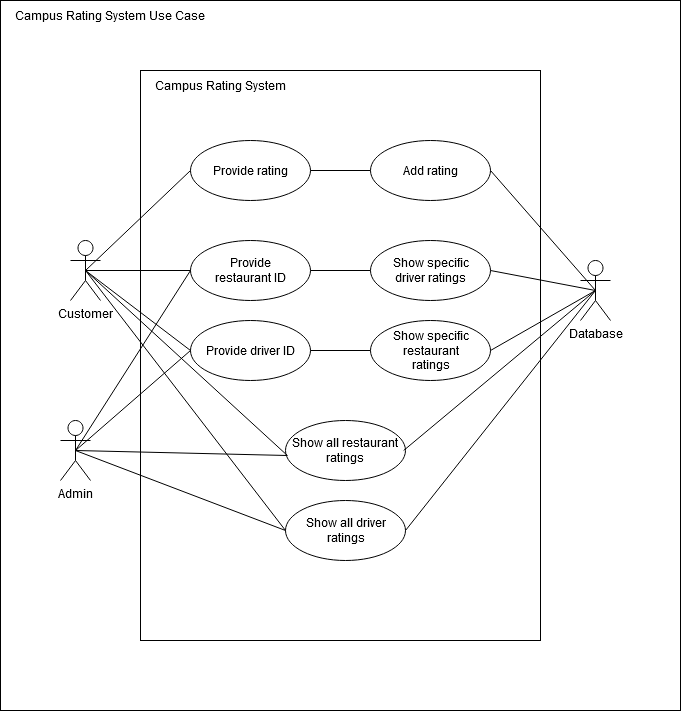

The diagram above was exported from draw.io. Its source (the exported page's mxGraphModel, read from the mxfile embedded in the PNG):
<mxGraphModel dx="1422" dy="765" grid="1" gridSize="10" guides="1" tooltips="1" connect="1" arrows="1" fold="1" page="1" pageScale="1" pageWidth="850" pageHeight="1100" math="0" shadow="0">
  <root>
    <mxCell id="0" />
    <mxCell id="1" parent="0" />
    <mxCell id="A0HuvhioN103UsSGnYKQ-1" value="" style="rounded=0;whiteSpace=wrap;html=1;" vertex="1" parent="1">
      <mxGeometry x="80" y="130" width="680" height="710" as="geometry" />
    </mxCell>
    <mxCell id="A0HuvhioN103UsSGnYKQ-5" value="" style="rounded=0;whiteSpace=wrap;html=1;" vertex="1" parent="1">
      <mxGeometry x="220" y="200" width="400" height="570" as="geometry" />
    </mxCell>
    <mxCell id="A0HuvhioN103UsSGnYKQ-2" value="Campus Rating System Use Case" style="text;html=1;strokeColor=none;fillColor=none;align=center;verticalAlign=middle;whiteSpace=wrap;rounded=0;" vertex="1" parent="1">
      <mxGeometry x="80" y="130" width="220" height="30" as="geometry" />
    </mxCell>
    <mxCell id="A0HuvhioN103UsSGnYKQ-3" value="Customer" style="shape=umlActor;verticalLabelPosition=bottom;verticalAlign=top;html=1;outlineConnect=0;" vertex="1" parent="1">
      <mxGeometry x="150" y="370" width="30" height="60" as="geometry" />
    </mxCell>
    <mxCell id="A0HuvhioN103UsSGnYKQ-4" value="Admin" style="shape=umlActor;verticalLabelPosition=bottom;verticalAlign=top;html=1;outlineConnect=0;" vertex="1" parent="1">
      <mxGeometry x="140" y="550" width="30" height="60" as="geometry" />
    </mxCell>
    <mxCell id="A0HuvhioN103UsSGnYKQ-8" value="" style="group" vertex="1" connectable="0" parent="1">
      <mxGeometry x="270" y="270" width="120" height="60" as="geometry" />
    </mxCell>
    <mxCell id="A0HuvhioN103UsSGnYKQ-11" value="" style="group" vertex="1" connectable="0" parent="A0HuvhioN103UsSGnYKQ-8">
      <mxGeometry width="120" height="60" as="geometry" />
    </mxCell>
    <mxCell id="A0HuvhioN103UsSGnYKQ-6" value="" style="ellipse;whiteSpace=wrap;html=1;" vertex="1" parent="A0HuvhioN103UsSGnYKQ-11">
      <mxGeometry width="120" height="60" as="geometry" />
    </mxCell>
    <mxCell id="A0HuvhioN103UsSGnYKQ-7" value="Provide rating" style="text;html=1;strokeColor=none;fillColor=none;align=center;verticalAlign=middle;whiteSpace=wrap;rounded=0;" vertex="1" parent="A0HuvhioN103UsSGnYKQ-11">
      <mxGeometry x="17.5" y="20" width="85" height="20" as="geometry" />
    </mxCell>
    <mxCell id="A0HuvhioN103UsSGnYKQ-10" value="Campus Rating System" style="text;html=1;strokeColor=none;fillColor=none;align=center;verticalAlign=middle;whiteSpace=wrap;rounded=0;" vertex="1" parent="1">
      <mxGeometry x="220" y="200" width="160" height="30" as="geometry" />
    </mxCell>
    <mxCell id="A0HuvhioN103UsSGnYKQ-12" value="" style="group" vertex="1" connectable="0" parent="1">
      <mxGeometry x="270" y="370" width="120" height="60" as="geometry" />
    </mxCell>
    <mxCell id="A0HuvhioN103UsSGnYKQ-13" value="" style="group" vertex="1" connectable="0" parent="A0HuvhioN103UsSGnYKQ-12">
      <mxGeometry width="120" height="60" as="geometry" />
    </mxCell>
    <mxCell id="A0HuvhioN103UsSGnYKQ-14" value="" style="ellipse;whiteSpace=wrap;html=1;" vertex="1" parent="A0HuvhioN103UsSGnYKQ-13">
      <mxGeometry width="120" height="60" as="geometry" />
    </mxCell>
    <mxCell id="A0HuvhioN103UsSGnYKQ-15" value="Provide restaurant ID" style="text;html=1;strokeColor=none;fillColor=none;align=center;verticalAlign=middle;whiteSpace=wrap;rounded=0;" vertex="1" parent="A0HuvhioN103UsSGnYKQ-13">
      <mxGeometry x="17.5" y="20" width="85" height="20" as="geometry" />
    </mxCell>
    <mxCell id="A0HuvhioN103UsSGnYKQ-17" value="" style="group" vertex="1" connectable="0" parent="1">
      <mxGeometry x="450" y="370" width="120" height="60" as="geometry" />
    </mxCell>
    <mxCell id="A0HuvhioN103UsSGnYKQ-18" value="" style="group" vertex="1" connectable="0" parent="A0HuvhioN103UsSGnYKQ-17">
      <mxGeometry width="120" height="60" as="geometry" />
    </mxCell>
    <mxCell id="A0HuvhioN103UsSGnYKQ-19" value="" style="ellipse;whiteSpace=wrap;html=1;" vertex="1" parent="A0HuvhioN103UsSGnYKQ-18">
      <mxGeometry width="120" height="60" as="geometry" />
    </mxCell>
    <mxCell id="A0HuvhioN103UsSGnYKQ-20" value="Show specific driver ratings" style="text;html=1;strokeColor=none;fillColor=none;align=center;verticalAlign=middle;whiteSpace=wrap;rounded=0;" vertex="1" parent="A0HuvhioN103UsSGnYKQ-18">
      <mxGeometry x="17.5" y="20" width="85" height="20" as="geometry" />
    </mxCell>
    <mxCell id="A0HuvhioN103UsSGnYKQ-28" value="Database" style="shape=umlActor;verticalLabelPosition=bottom;verticalAlign=top;html=1;outlineConnect=0;" vertex="1" parent="1">
      <mxGeometry x="660" y="390" width="30" height="60" as="geometry" />
    </mxCell>
    <mxCell id="A0HuvhioN103UsSGnYKQ-33" value="" style="group" vertex="1" connectable="0" parent="1">
      <mxGeometry x="270" y="450" width="120" height="60" as="geometry" />
    </mxCell>
    <mxCell id="A0HuvhioN103UsSGnYKQ-34" value="" style="group" vertex="1" connectable="0" parent="A0HuvhioN103UsSGnYKQ-33">
      <mxGeometry width="120" height="60" as="geometry" />
    </mxCell>
    <mxCell id="A0HuvhioN103UsSGnYKQ-35" value="" style="ellipse;whiteSpace=wrap;html=1;" vertex="1" parent="A0HuvhioN103UsSGnYKQ-34">
      <mxGeometry width="120" height="60" as="geometry" />
    </mxCell>
    <mxCell id="A0HuvhioN103UsSGnYKQ-36" value="Provide driver ID" style="text;html=1;strokeColor=none;fillColor=none;align=center;verticalAlign=middle;whiteSpace=wrap;rounded=0;" vertex="1" parent="A0HuvhioN103UsSGnYKQ-34">
      <mxGeometry x="13.75" y="20" width="92.5" height="20" as="geometry" />
    </mxCell>
    <mxCell id="A0HuvhioN103UsSGnYKQ-27" value="" style="group" vertex="1" connectable="0" parent="1">
      <mxGeometry x="450" y="450" width="120" height="60" as="geometry" />
    </mxCell>
    <mxCell id="A0HuvhioN103UsSGnYKQ-24" value="" style="ellipse;whiteSpace=wrap;html=1;" vertex="1" parent="A0HuvhioN103UsSGnYKQ-27">
      <mxGeometry width="120" height="60" as="geometry" />
    </mxCell>
    <mxCell id="A0HuvhioN103UsSGnYKQ-25" value="Show specific restaurant ratings" style="text;html=1;strokeColor=none;fillColor=none;align=center;verticalAlign=middle;whiteSpace=wrap;rounded=0;" vertex="1" parent="A0HuvhioN103UsSGnYKQ-27">
      <mxGeometry x="13.75" y="20" width="92.5" height="20" as="geometry" />
    </mxCell>
    <mxCell id="A0HuvhioN103UsSGnYKQ-41" value="" style="endArrow=none;html=1;exitX=0.5;exitY=0.5;exitDx=0;exitDy=0;exitPerimeter=0;entryX=0;entryY=0.5;entryDx=0;entryDy=0;endFill=0;" edge="1" parent="1" source="A0HuvhioN103UsSGnYKQ-3" target="A0HuvhioN103UsSGnYKQ-6">
      <mxGeometry width="50" height="50" relative="1" as="geometry">
        <mxPoint x="400" y="450" as="sourcePoint" />
        <mxPoint x="450" y="400" as="targetPoint" />
      </mxGeometry>
    </mxCell>
    <mxCell id="A0HuvhioN103UsSGnYKQ-42" value="" style="endArrow=none;html=1;exitX=0.5;exitY=0.5;exitDx=0;exitDy=0;exitPerimeter=0;entryX=0;entryY=0.5;entryDx=0;entryDy=0;endFill=0;" edge="1" parent="1" source="A0HuvhioN103UsSGnYKQ-3" target="A0HuvhioN103UsSGnYKQ-14">
      <mxGeometry width="50" height="50" relative="1" as="geometry">
        <mxPoint x="400" y="450" as="sourcePoint" />
        <mxPoint x="450" y="400" as="targetPoint" />
      </mxGeometry>
    </mxCell>
    <mxCell id="A0HuvhioN103UsSGnYKQ-43" value="" style="endArrow=none;html=1;exitX=0.5;exitY=0.5;exitDx=0;exitDy=0;exitPerimeter=0;entryX=0;entryY=0.5;entryDx=0;entryDy=0;endFill=0;" edge="1" parent="1" source="A0HuvhioN103UsSGnYKQ-3" target="A0HuvhioN103UsSGnYKQ-35">
      <mxGeometry width="50" height="50" relative="1" as="geometry">
        <mxPoint x="400" y="450" as="sourcePoint" />
        <mxPoint x="450" y="400" as="targetPoint" />
      </mxGeometry>
    </mxCell>
    <mxCell id="A0HuvhioN103UsSGnYKQ-45" value="" style="endArrow=none;html=1;strokeColor=#000000;exitX=0.5;exitY=0.5;exitDx=0;exitDy=0;exitPerimeter=0;entryX=0;entryY=0.5;entryDx=0;entryDy=0;endFill=0;" edge="1" parent="1" source="A0HuvhioN103UsSGnYKQ-4" target="A0HuvhioN103UsSGnYKQ-14">
      <mxGeometry width="50" height="50" relative="1" as="geometry">
        <mxPoint x="400" y="450" as="sourcePoint" />
        <mxPoint x="450" y="400" as="targetPoint" />
      </mxGeometry>
    </mxCell>
    <mxCell id="A0HuvhioN103UsSGnYKQ-46" value="" style="endArrow=none;html=1;strokeColor=#000000;exitX=0.5;exitY=0.5;exitDx=0;exitDy=0;exitPerimeter=0;entryX=0;entryY=0.5;entryDx=0;entryDy=0;endFill=0;" edge="1" parent="1" source="A0HuvhioN103UsSGnYKQ-4" target="A0HuvhioN103UsSGnYKQ-35">
      <mxGeometry width="50" height="50" relative="1" as="geometry">
        <mxPoint x="400" y="450" as="sourcePoint" />
        <mxPoint x="450" y="400" as="targetPoint" />
      </mxGeometry>
    </mxCell>
    <mxCell id="A0HuvhioN103UsSGnYKQ-47" value="" style="endArrow=none;html=1;strokeColor=#000000;exitX=1;exitY=0.5;exitDx=0;exitDy=0;entryX=0;entryY=0.5;entryDx=0;entryDy=0;" edge="1" parent="1" source="A0HuvhioN103UsSGnYKQ-14" target="A0HuvhioN103UsSGnYKQ-19">
      <mxGeometry width="50" height="50" relative="1" as="geometry">
        <mxPoint x="400" y="450" as="sourcePoint" />
        <mxPoint x="450" y="400" as="targetPoint" />
      </mxGeometry>
    </mxCell>
    <mxCell id="A0HuvhioN103UsSGnYKQ-48" value="" style="endArrow=none;html=1;strokeColor=#000000;exitX=1;exitY=0.5;exitDx=0;exitDy=0;entryX=0;entryY=0.5;entryDx=0;entryDy=0;" edge="1" parent="1" source="A0HuvhioN103UsSGnYKQ-35" target="A0HuvhioN103UsSGnYKQ-24">
      <mxGeometry width="50" height="50" relative="1" as="geometry">
        <mxPoint x="400" y="450" as="sourcePoint" />
        <mxPoint x="450" y="400" as="targetPoint" />
      </mxGeometry>
    </mxCell>
    <mxCell id="A0HuvhioN103UsSGnYKQ-52" value="" style="endArrow=none;html=1;strokeColor=#000000;exitX=1;exitY=0.5;exitDx=0;exitDy=0;entryX=0.5;entryY=0.5;entryDx=0;entryDy=0;entryPerimeter=0;" edge="1" parent="1" source="A0HuvhioN103UsSGnYKQ-19" target="A0HuvhioN103UsSGnYKQ-28">
      <mxGeometry width="50" height="50" relative="1" as="geometry">
        <mxPoint x="400" y="450" as="sourcePoint" />
        <mxPoint x="450" y="400" as="targetPoint" />
      </mxGeometry>
    </mxCell>
    <mxCell id="A0HuvhioN103UsSGnYKQ-53" value="" style="endArrow=none;html=1;strokeColor=#000000;entryX=1;entryY=0.5;entryDx=0;entryDy=0;exitX=0.5;exitY=0.5;exitDx=0;exitDy=0;exitPerimeter=0;" edge="1" parent="1" source="A0HuvhioN103UsSGnYKQ-28" target="A0HuvhioN103UsSGnYKQ-24">
      <mxGeometry width="50" height="50" relative="1" as="geometry">
        <mxPoint x="400" y="450" as="sourcePoint" />
        <mxPoint x="450" y="400" as="targetPoint" />
      </mxGeometry>
    </mxCell>
    <mxCell id="A0HuvhioN103UsSGnYKQ-62" value="" style="group" vertex="1" connectable="0" parent="1">
      <mxGeometry x="365" y="630" width="120" height="60" as="geometry" />
    </mxCell>
    <mxCell id="A0HuvhioN103UsSGnYKQ-63" value="" style="group" vertex="1" connectable="0" parent="A0HuvhioN103UsSGnYKQ-62">
      <mxGeometry width="120" height="60" as="geometry" />
    </mxCell>
    <mxCell id="A0HuvhioN103UsSGnYKQ-64" value="" style="ellipse;whiteSpace=wrap;html=1;" vertex="1" parent="A0HuvhioN103UsSGnYKQ-63">
      <mxGeometry width="120" height="60" as="geometry" />
    </mxCell>
    <mxCell id="A0HuvhioN103UsSGnYKQ-65" value="Show all driver ratings" style="text;html=1;strokeColor=none;fillColor=none;align=center;verticalAlign=middle;whiteSpace=wrap;rounded=0;" vertex="1" parent="A0HuvhioN103UsSGnYKQ-63">
      <mxGeometry x="17.5" y="20" width="85" height="20" as="geometry" />
    </mxCell>
    <mxCell id="A0HuvhioN103UsSGnYKQ-67" value="" style="group" vertex="1" connectable="0" parent="1">
      <mxGeometry x="365" y="550" width="120" height="60" as="geometry" />
    </mxCell>
    <mxCell id="A0HuvhioN103UsSGnYKQ-68" value="" style="ellipse;whiteSpace=wrap;html=1;" vertex="1" parent="A0HuvhioN103UsSGnYKQ-67">
      <mxGeometry width="120" height="60" as="geometry" />
    </mxCell>
    <mxCell id="A0HuvhioN103UsSGnYKQ-69" value="Show all restaurant ratings" style="text;html=1;strokeColor=none;fillColor=none;align=center;verticalAlign=middle;whiteSpace=wrap;rounded=0;" vertex="1" parent="A0HuvhioN103UsSGnYKQ-67">
      <mxGeometry x="1.8800000000000008" y="20" width="116.25" height="20" as="geometry" />
    </mxCell>
    <mxCell id="A0HuvhioN103UsSGnYKQ-72" value="" style="endArrow=none;html=1;strokeColor=#000000;exitX=0.5;exitY=0.5;exitDx=0;exitDy=0;exitPerimeter=0;entryX=0;entryY=0.75;entryDx=0;entryDy=0;" edge="1" parent="1" source="A0HuvhioN103UsSGnYKQ-4" target="A0HuvhioN103UsSGnYKQ-69">
      <mxGeometry width="50" height="50" relative="1" as="geometry">
        <mxPoint x="400" y="480" as="sourcePoint" />
        <mxPoint x="270" y="580" as="targetPoint" />
      </mxGeometry>
    </mxCell>
    <mxCell id="A0HuvhioN103UsSGnYKQ-73" value="" style="endArrow=none;html=1;strokeColor=#000000;exitX=0.5;exitY=0.5;exitDx=0;exitDy=0;exitPerimeter=0;entryX=0;entryY=0.5;entryDx=0;entryDy=0;" edge="1" parent="1" source="A0HuvhioN103UsSGnYKQ-4" target="A0HuvhioN103UsSGnYKQ-64">
      <mxGeometry width="50" height="50" relative="1" as="geometry">
        <mxPoint x="400" y="480" as="sourcePoint" />
        <mxPoint x="270" y="660" as="targetPoint" />
      </mxGeometry>
    </mxCell>
    <mxCell id="A0HuvhioN103UsSGnYKQ-74" value="" style="endArrow=none;html=1;strokeColor=#000000;entryX=0.5;entryY=0.5;entryDx=0;entryDy=0;entryPerimeter=0;exitX=0;exitY=0.5;exitDx=0;exitDy=0;" edge="1" parent="1" source="A0HuvhioN103UsSGnYKQ-64" target="A0HuvhioN103UsSGnYKQ-3">
      <mxGeometry width="50" height="50" relative="1" as="geometry">
        <mxPoint x="270" y="660" as="sourcePoint" />
        <mxPoint x="450" y="430" as="targetPoint" />
      </mxGeometry>
    </mxCell>
    <mxCell id="A0HuvhioN103UsSGnYKQ-75" value="" style="endArrow=none;html=1;strokeColor=#000000;exitX=0.5;exitY=0.5;exitDx=0;exitDy=0;exitPerimeter=0;entryX=0;entryY=0.75;entryDx=0;entryDy=0;" edge="1" parent="1" source="A0HuvhioN103UsSGnYKQ-3" target="A0HuvhioN103UsSGnYKQ-69">
      <mxGeometry width="50" height="50" relative="1" as="geometry">
        <mxPoint x="400" y="480" as="sourcePoint" />
        <mxPoint x="270" y="580" as="targetPoint" />
      </mxGeometry>
    </mxCell>
    <mxCell id="A0HuvhioN103UsSGnYKQ-76" value="" style="endArrow=none;html=1;strokeColor=#000000;entryX=0.5;entryY=0.5;entryDx=0;entryDy=0;entryPerimeter=0;exitX=1;exitY=0.5;exitDx=0;exitDy=0;" edge="1" parent="1" source="A0HuvhioN103UsSGnYKQ-69" target="A0HuvhioN103UsSGnYKQ-28">
      <mxGeometry width="50" height="50" relative="1" as="geometry">
        <mxPoint x="400" y="480" as="sourcePoint" />
        <mxPoint x="450" y="430" as="targetPoint" />
      </mxGeometry>
    </mxCell>
    <mxCell id="A0HuvhioN103UsSGnYKQ-77" value="" style="endArrow=none;html=1;strokeColor=#000000;entryX=0.5;entryY=0.5;entryDx=0;entryDy=0;entryPerimeter=0;exitX=1;exitY=0.5;exitDx=0;exitDy=0;" edge="1" parent="1" source="A0HuvhioN103UsSGnYKQ-64" target="A0HuvhioN103UsSGnYKQ-28">
      <mxGeometry width="50" height="50" relative="1" as="geometry">
        <mxPoint x="400" y="480" as="sourcePoint" />
        <mxPoint x="450" y="430" as="targetPoint" />
      </mxGeometry>
    </mxCell>
    <mxCell id="A0HuvhioN103UsSGnYKQ-79" style="edgeStyle=orthogonalEdgeStyle;rounded=0;orthogonalLoop=1;jettySize=auto;html=1;exitX=0.5;exitY=1;exitDx=0;exitDy=0;endArrow=none;endFill=0;strokeColor=#000000;" edge="1" parent="1" source="A0HuvhioN103UsSGnYKQ-1" target="A0HuvhioN103UsSGnYKQ-1">
      <mxGeometry relative="1" as="geometry" />
    </mxCell>
    <mxCell id="A0HuvhioN103UsSGnYKQ-82" value="" style="group" vertex="1" connectable="0" parent="1">
      <mxGeometry x="450" y="270" width="120" height="60" as="geometry" />
    </mxCell>
    <mxCell id="A0HuvhioN103UsSGnYKQ-83" value="" style="group" vertex="1" connectable="0" parent="A0HuvhioN103UsSGnYKQ-82">
      <mxGeometry width="120" height="60" as="geometry" />
    </mxCell>
    <mxCell id="A0HuvhioN103UsSGnYKQ-84" value="" style="ellipse;whiteSpace=wrap;html=1;" vertex="1" parent="A0HuvhioN103UsSGnYKQ-83">
      <mxGeometry width="120" height="60" as="geometry" />
    </mxCell>
    <mxCell id="A0HuvhioN103UsSGnYKQ-85" value="Add rating" style="text;html=1;strokeColor=none;fillColor=none;align=center;verticalAlign=middle;whiteSpace=wrap;rounded=0;" vertex="1" parent="A0HuvhioN103UsSGnYKQ-83">
      <mxGeometry x="17.5" y="20" width="85" height="20" as="geometry" />
    </mxCell>
    <mxCell id="A0HuvhioN103UsSGnYKQ-86" value="" style="endArrow=none;html=1;strokeColor=#000000;entryX=0;entryY=0.5;entryDx=0;entryDy=0;exitX=1;exitY=0.5;exitDx=0;exitDy=0;" edge="1" parent="1" source="A0HuvhioN103UsSGnYKQ-6" target="A0HuvhioN103UsSGnYKQ-84">
      <mxGeometry width="50" height="50" relative="1" as="geometry">
        <mxPoint x="400" y="510" as="sourcePoint" />
        <mxPoint x="450" y="460" as="targetPoint" />
      </mxGeometry>
    </mxCell>
    <mxCell id="A0HuvhioN103UsSGnYKQ-87" value="" style="endArrow=none;html=1;strokeColor=#000000;entryX=0.5;entryY=0.5;entryDx=0;entryDy=0;entryPerimeter=0;exitX=1;exitY=0.5;exitDx=0;exitDy=0;" edge="1" parent="1" source="A0HuvhioN103UsSGnYKQ-84" target="A0HuvhioN103UsSGnYKQ-28">
      <mxGeometry width="50" height="50" relative="1" as="geometry">
        <mxPoint x="400" y="510" as="sourcePoint" />
        <mxPoint x="450" y="460" as="targetPoint" />
      </mxGeometry>
    </mxCell>
  </root>
</mxGraphModel>